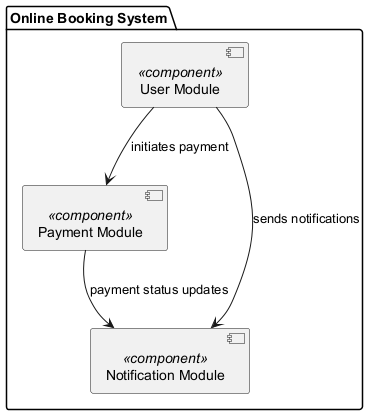

The diagram above was rendered by PlantUML. Its source (embedded in the PNG):
@startuml
package "Online Booking System" {
    [User Module] <<component>> 
    [Payment Module] <<component>> 
    [Notification Module] <<component>> 

    [User Module] --> [Payment Module] : initiates payment
    [User Module] --> [Notification Module] : sends notifications
    [Payment Module] --> [Notification Module] : payment status updates
}
@enduml